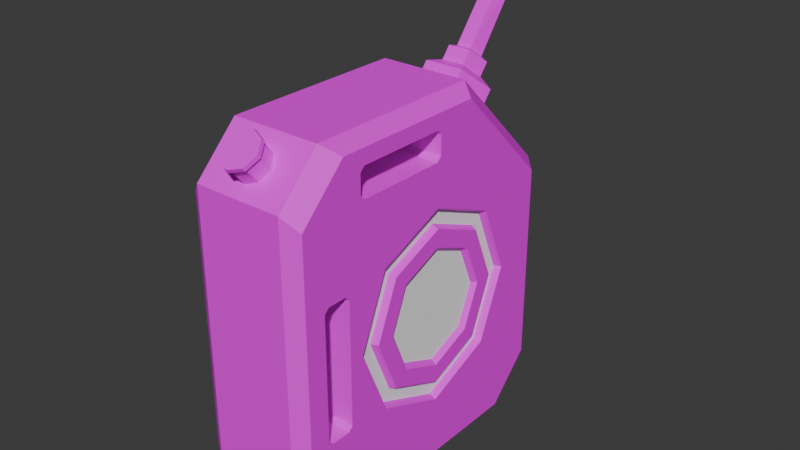 # Source: FuelCanister.blend  (saved by Blender 4.2.66; exported with 4.5.12 LTS)
import bpy
from mathutils import Matrix  # noqa: F401  (used for matrix-valued properties, if any)

bpy.ops.wm.read_factory_settings(use_empty=True)
scene = bpy.context.scene
scene.name = 'Scene'

# ---- collections
col_collection = bpy.data.collections.new('Collection'); scene.collection.children.link(col_collection)

# ---- images (referenced by path relative to the original .blend; pixels are not part of the script)
import os
ASSET_DIR = os.environ.get("B2B_ASSET_DIR", "")  # directory of the original .blend (textures are referenced by path, not embedded)
HERE = os.path.dirname(os.path.abspath(__file__))  # packed textures are extracted next to this script under _unpacked/

def load_image(name, relpath, width, height, colorspace="sRGB"):
    """Load a texture the original file referenced (path relative to the .blend, or extracted next to this script)."""
    p = next((c for c in (os.path.join(HERE, relpath), os.path.join(ASSET_DIR, relpath)) if relpath and os.path.exists(c)), "")
    if p:
        img = bpy.data.images.load(p, check_existing=True)
        img.name = name
    else:  # same state as the original file: an image datablock whose file is absent (Cycles renders it pink)
        img = bpy.data.images.new(name, width, height)
        img.source = "FILE"
        img.filepath = "//" + (relpath or name)
    img.colorspace_settings.name = colorspace
    return img
img_8x8base_png = load_image('8x8Base.png', '8x8Base.png', 1024, 1024, 'sRGB')

# ---- materials (node trees are filled in below, after node groups)
mat_material = bpy.data.materials.new('Material')
mat_material.alpha_threshold = 0.0
mat_material.use_transparent_shadow = False
mat_material.roughness = 0.5
mat_material.line_color = (0.0, 0.0, 0.0, 1.0)
mat_glow = bpy.data.materials.new('Glow')

# ---- material node trees
mat_material.use_nodes = True; mat_material.node_tree.nodes.clear()
_N = mat_material.node_tree.nodes; _L = mat_material.node_tree.links
n0 = _N.new('ShaderNodeOutputMaterial'); n0.name = 'Material Output'; n0.location = (300, 300)
n1 = _N.new('ShaderNodeBsdfPrincipled'); n1.name = 'Principled BSDF'; n1.location = (10, 300)
n1.inputs[3].default_value = 1.45
n2 = _N.new('ShaderNodeTexImage'); n2.name = 'Image Texture'; n2.location = (-326, 164)
n2.image = img_8x8base_png
n2.interpolation = 'Closest'
_L.new(n1.outputs[0], n0.inputs[0])
_L.new(n2.outputs[0], n1.inputs[0])
n0.is_active_output = True
mat_glow.use_nodes = True; mat_glow.node_tree.nodes.clear()
_N = mat_glow.node_tree.nodes; _L = mat_glow.node_tree.links
n0 = _N.new('ShaderNodeBsdfPrincipled'); n0.name = 'Principled BSDF'; n0.location = (10, 300)
n0.inputs[0].default_value = (1.0, 1.0, 1.0, 1.0)
n1 = _N.new('ShaderNodeOutputMaterial'); n1.name = 'Material Output'; n1.location = (300, 300)
_L.new(n0.outputs[0], n1.inputs[0])
n1.is_active_output = True

# ---- world
world_world = bpy.data.worlds.new('World'); scene.world = world_world
world_world.use_nodes = True; world_world.node_tree.nodes.clear()
_N = world_world.node_tree.nodes; _L = world_world.node_tree.links
n0 = _N.new('ShaderNodeOutputWorld'); n0.name = 'World Output'; n0.location = (300, 300)
n1 = _N.new('ShaderNodeBackground'); n1.name = 'Background'; n1.location = (10, 300)
n1.inputs[0].default_value = (0.05088, 0.05088, 0.05088, 1.0)
_L.new(n1.outputs[0], n0.inputs[0])
n0.is_active_output = True
world_world.color = (0.05088, 0.05088, 0.05088)
world_world.use_sun_shadow = False
world_world.sun_shadow_jitter_overblur = 0.0

# ---- meshes
me_cube_002 = bpy.data.meshes.new('Cube.002')
me_cube_002.from_pydata([(0.2048, -0.3035, 0.573), (0.2048, -0.4585, -0.2576), (0.2048, -0.474, -0.2421), (0.2048, -0.474, 0.188), (0.2048, -0.458, 0.204), (0.2048, -0.39, -0.2581), (0.2048, -0.374, -0.2421), (0.2048, -0.39, 0.204), (0.2048, -0.458, -0.2581), (0.2048, -0.3195, 0.489), (0.2048, -0.3035, 0.473), (0.2048, -0.3195, 0.557), (0.2048, 0.03107, 0.557), (0.2048, 0.03107, 0.489), (0.2048, 0.01509, 0.473), (0.2048, 0.01509, 0.573), (0.2048, -0.374, 0.188), (-2.421e-08, 0.4638, 0.5153), (0.1811, 0.31, -0.02259), (0.1811, 0.226, -0.2254), (0.1109, 0.4021, 0.567), (0.06852, 0.3022, 0.6508), (0.06573, 0.4077, 0.5966), (0.1811, 0.02323, -0.3094), (-2.421e-08, 0.4443, 0.5659), (0.04063, 0.3485, 0.6462), (0.1811, -0.1795, -0.2254), (0.06573, 0.4411, 0.6364), (0.1811, -0.2635, -0.02259), (-2.421e-08, 0.4777, 0.6057), (0.04063, 0.3819, 0.686), (0.1811, -0.1795, 0.1802), (0.04231, 0.4424, 0.6497), (-2.421e-08, 0.4659, 0.63), (0.02615, 0.4043, 0.6817), (0.1811, 0.02323, 0.2642), (0.04231, 0.6233, 0.8894), (-2.421e-08, 0.6313, 0.8597), (0.1811, 0.226, 0.1802), (0.02615, 0.6104, 0.9374), (0.04231, 0.7791, 0.9311), (0.1811, 0.3571, -0.02259), (-2.421e-08, 0.7871, 0.9014), (0.02615, 0.7662, 0.9792), (0.1811, 0.2593, -0.2587), (0.1109, 0.3552, 0.5112), (0.06852, 0.2627, 0.6037), (0.1811, 0.02323, -0.3565), (-2.421e-08, 0.4124, 0.454), (0.2048, -0.5476, -0.3995), (0.1811, -0.2129, -0.2587), (0.1549, -0.5801, -0.4512), (0.2048, -0.3657, -0.582), (0.1811, -0.3107, -0.02259), (0.1549, -0.3993, -0.6319), (0.2048, 0.3697, -0.582), (0.1549, 0.3904, -0.6319), (0.1811, -0.2129, 0.2135), (0.2048, 0.5212, -0.4305), (0.1811, 0.02323, 0.3113), (0.1549, 0.5711, -0.4512), (0.2048, -0.3847, 0.6257), (0.1549, -0.4287, 0.6635), (0.1811, 0.2593, 0.2135), (0.1549, -0.5801, 0.5121), (0.2048, -0.5469, 0.4639), (0.2048, 0.5212, 0.2746), (0.1549, 0.5711, 0.2953), (0.1549, 0.2029, 0.6635), (0.2048, 0.1706, 0.6252), (-2.421e-08, -0.4954, 0.682), (0.04806, -0.5106, 0.6692), (-2.421e-08, -0.4196, 0.5796), (-2.421e-08, -0.497, 0.6719), (0.04261, -0.4331, 0.5683), (0.04261, -0.5106, 0.6606), (0.06025, -0.4657, 0.5409), (0.06025, -0.5432, 0.6332), (0.04261, -0.4984, 0.5135), (0.04261, -0.5758, 0.6058), (-2.421e-08, -0.5119, 0.5022), (-2.421e-08, -0.5893, 0.5945), (0.06796, -0.5475, 0.6383), (0.04806, -0.5843, 0.6074), (-2.421e-08, -0.5995, 0.5946), (-2.421e-08, -0.5053, 0.6909), (-2.421e-08, -0.6066, 0.6059), (0.04672, -0.5917, 0.6184), (0.06608, -0.5559, 0.6484), (0.04672, -0.5202, 0.6784), (-2.421e-08, -0.458, -0.2581), (-2.421e-08, -0.374, -0.2421), (-2.421e-08, -0.39, 0.204), (-2.421e-08, 0.03107, 0.489), (-2.421e-08, 0.03107, 0.557), (-2.421e-08, 0.01509, 0.473), (-2.421e-08, -0.474, 0.188), (-2.421e-08, -0.3195, 0.489), (-2.421e-08, -0.3035, 0.473), (-2.421e-08, -0.474, -0.2421), (-2.421e-08, -0.458, 0.204), (-2.421e-08, -0.3195, 0.557), (-2.421e-08, -0.3035, 0.573), (-2.421e-08, 0.01509, 0.573), (-2.421e-08, -0.374, 0.188), (-2.421e-08, -0.39, -0.2581), (-2.421e-08, 0.3022, 0.6508), (-2.421e-08, 0.7662, 0.9792), (-2.421e-08, 0.4043, 0.6817), (-2.421e-08, 0.3485, 0.6462), (-2.421e-08, 0.2627, 0.6037), (-2.421e-08, 0.3819, 0.686), (-2.421e-08, 0.6104, 0.9374), (-2.421e-08, 0.3904, -0.6319), (-2.421e-08, -0.3993, -0.6319), (-2.421e-08, -0.5801, -0.4512), (-2.421e-08, -0.5801, 0.5121), (-2.421e-08, 0.5711, -0.4512), (-2.421e-08, 0.5711, 0.2953), (-2.421e-08, -0.4287, 0.6635), (-2.421e-08, 0.2029, 0.6635), (0.2048, -0.3226, -0.02259), (0.188, -0.1729, -0.02259), (0.2048, -0.2213, 0.2219), (0.2048, 0.2677, 0.2219), (0.188, 0.1619, 0.1161), (0.188, -0.1155, 0.1161), (0.2048, 0.02323, -0.3684), (0.2048, -0.2213, -0.2671), (0.188, -0.1155, -0.1613), (0.188, 0.02323, -0.2187), (0.188, 0.1619, -0.1613), (0.2048, 0.2677, -0.2671), (0.2048, 0.369, -0.02259), (0.188, 0.2194, -0.02259), (0.188, 0.02323, 0.1736), (0.2048, 0.02323, 0.3232), (0.2048, 0.2181, 0.1722), (0.2048, 0.2988, -0.02259), (0.2048, -0.2523, -0.02259), (0.2048, -0.1716, 0.1722), (0.2048, -0.1716, -0.2174), (0.2048, 0.02323, -0.2981), (0.2048, 0.2181, -0.2174), (0.2048, 0.02323, 0.2529), (0.2048, 0.1731, 0.1273), (0.2048, 0.2352, -0.02259), (0.2048, -0.1887, -0.02259), (0.2048, -0.1266, 0.1273), (0.2048, -0.1266, -0.1725), (0.2048, 0.02323, -0.2345), (0.2048, 0.1731, -0.1725), (0.2048, 0.02323, 0.1894), (-0.2048, -0.3035, 0.573), (-0.2048, -0.4585, -0.2576), (-0.2048, -0.474, -0.2421), (-0.2048, -0.474, 0.188), (-0.2048, -0.458, 0.204), (-0.2048, -0.39, -0.2581), (-0.2048, -0.374, -0.2421), (-0.2048, -0.39, 0.204), (-0.2048, -0.458, -0.2581), (-0.2048, -0.3195, 0.489), (-0.2048, -0.3035, 0.473), (-0.2048, -0.3195, 0.557), (-0.2048, 0.03107, 0.557), (-0.2048, 0.03107, 0.489), (-0.2048, 0.01509, 0.473), (-0.2048, 0.01509, 0.573), (-0.2048, -0.374, 0.188), (-0.1811, 0.31, -0.02259), (-0.1811, 0.226, -0.2254), (-0.1109, 0.4021, 0.567), (-0.06852, 0.3022, 0.6508), (-0.06573, 0.4077, 0.5966), (-0.1811, 0.02323, -0.3094), (-0.04063, 0.3485, 0.6462), (-0.1811, -0.1795, -0.2254), (-0.06573, 0.4411, 0.6364), (-0.1811, -0.2635, -0.02259), (-0.04063, 0.3819, 0.686), (-0.1811, -0.1795, 0.1802), (-0.04231, 0.4424, 0.6497), (-0.02615, 0.4043, 0.6817), (-0.1811, 0.02323, 0.2642), (-0.04231, 0.6233, 0.8894), (-0.1811, 0.226, 0.1802), (-0.02615, 0.6104, 0.9374), (-0.04231, 0.7791, 0.9311), (-0.1811, 0.3571, -0.02259), (-0.02615, 0.7662, 0.9792), (-0.1811, 0.2593, -0.2587), (-0.1109, 0.3552, 0.5112), (-0.06852, 0.2627, 0.6037), (-0.1811, 0.02323, -0.3565), (-0.2048, -0.5476, -0.3995), (-0.1811, -0.2129, -0.2587), (-0.1549, -0.5801, -0.4512), (-0.2048, -0.3657, -0.582), (-0.1811, -0.3107, -0.02259), (-0.1549, -0.3993, -0.6319), (-0.2048, 0.3697, -0.582), (-0.1549, 0.3904, -0.6319), (-0.1811, -0.2129, 0.2135), (-0.2048, 0.5212, -0.4305), (-0.1811, 0.02323, 0.3113), (-0.1549, 0.5711, -0.4512), (-0.2048, -0.3847, 0.6257), (-0.1549, -0.4287, 0.6635), (-0.1811, 0.2593, 0.2135), (-0.1549, -0.5801, 0.5121), (-0.2048, -0.5469, 0.4639), (-0.2048, 0.5212, 0.2746), (-0.1549, 0.5711, 0.2953), (-0.1549, 0.2029, 0.6635), (-0.2048, 0.1706, 0.6252), (-0.04806, -0.5106, 0.6692), (-0.04261, -0.4331, 0.5683), (-0.04261, -0.5106, 0.6606), (-0.06025, -0.4657, 0.5409), (-0.06025, -0.5432, 0.6332), (-0.04261, -0.4984, 0.5135), (-0.04261, -0.5758, 0.6058), (-0.06796, -0.5475, 0.6383), (-0.04806, -0.5843, 0.6074), (-0.04673, -0.5917, 0.6184), (-0.06608, -0.5559, 0.6484), (-0.04673, -0.5202, 0.6784), (-0.2048, -0.3226, -0.02259), (-0.188, -0.1729, -0.02259), (-0.2048, -0.2213, 0.2219), (-0.2048, 0.2677, 0.2219), (-0.188, 0.1619, 0.1161), (-0.188, -0.1155, 0.1161), (-0.2048, 0.02323, -0.3684), (-0.2048, -0.2213, -0.2671), (-0.188, -0.1155, -0.1613), (-0.188, 0.02323, -0.2187), (-0.188, 0.1619, -0.1613), (-0.2048, 0.2677, -0.2671), (-0.2048, 0.369, -0.02259), (-0.188, 0.2194, -0.02259), (-0.188, 0.02323, 0.1736), (-0.2048, 0.02323, 0.3232), (-0.2048, 0.2181, 0.1722), (-0.2048, 0.2988, -0.02259), (-0.2048, -0.2523, -0.02259), (-0.2048, -0.1716, 0.1722), (-0.2048, -0.1716, -0.2174), (-0.2048, 0.02323, -0.2981), (-0.2048, 0.2181, -0.2174), (-0.2048, 0.02323, 0.2529), (-0.2048, 0.1731, 0.1273), (-0.2048, 0.2352, -0.02259), (-0.2048, -0.1887, -0.02259), (-0.2048, -0.1266, 0.1273), (-0.2048, -0.1266, -0.1725), (-0.2048, 0.02323, -0.2345), (-0.2048, 0.1731, -0.1725), (-0.2048, 0.02323, 0.1894)], [], [(9, 4, 7, 10), (120, 68, 67, 118), (117, 118, 67, 60), (114, 54, 51, 115), (65, 3, 4, 9), (101, 11, 9, 97), (90, 8, 5, 105), (103, 15, 0, 102), (93, 13, 12, 94), (94, 12, 15, 103), (102, 0, 11, 101), (96, 3, 2, 99), (92, 7, 4, 100), (104, 16, 7, 92), (100, 4, 3, 96), (113, 56, 54, 114), (17, 20, 45, 48), (45, 20, 21, 46), (109, 25, 30, 111), (21, 20, 22, 25), (20, 17, 24, 22), (106, 21, 25, 109), (22, 24, 29, 27), (25, 22, 27, 30), (30, 27, 32, 34), (111, 30, 34, 108), (27, 29, 33, 32), (108, 34, 39, 112), (32, 33, 37, 36), (34, 32, 36, 39), (39, 36, 40, 43), (112, 39, 43, 107), (36, 37, 42, 40), (51, 54, 52, 49), (56, 60, 58, 55), (62, 64, 65, 61), (67, 68, 69, 66), (49, 65, 64, 51), (61, 69, 68, 62), (54, 56, 55, 52), (60, 67, 66, 58), (75, 73, 70, 71), (72, 73, 75, 74), (71, 70, 85, 89), (74, 75, 77, 76), (82, 71, 89, 88), (77, 75, 71, 82), (76, 77, 79, 78), (78, 79, 81, 80), (81, 79, 83, 84), (83, 82, 88, 87), (79, 77, 82, 83), (80, 72, 74, 76, 78), (84, 83, 87, 86), (88, 89, 85, 86, 87), (68, 120, 119, 62), (62, 119, 116, 64), (51, 64, 116, 115), (56, 113, 117, 60), (43, 40, 42, 107), (46, 21, 106, 110), (9, 10, 98, 97), (10, 14, 95, 98), (14, 13, 93, 95), (5, 6, 91, 105), (6, 16, 104, 91), (99, 2, 1, 8, 90), (15, 69, 61, 0), (49, 1, 2, 3, 65), (0, 61, 11), (61, 65, 9, 11), (12, 66, 69, 15), (55, 6, 5, 52), (16, 6, 55, 58, 66, 124, 133, 132, 127, 128, 121, 123), (49, 52, 5, 8, 1), (14, 66, 12, 13), (124, 66, 14, 10, 7, 16, 123, 136), (59, 35, 38, 63), (19, 44, 41, 18), (35, 59, 57, 31), (31, 57, 53, 28), (28, 53, 50, 26), (26, 50, 47, 23), (23, 47, 44, 19), (18, 41, 63, 38), (133, 41, 44, 132), (132, 44, 47, 127), (127, 47, 50, 128), (128, 50, 53, 121), (53, 57, 123, 121), (57, 59, 136, 123), (136, 59, 63, 124), (124, 63, 41, 133), (19, 18, 138, 143), (142, 23, 19, 143), (141, 26, 23, 142), (139, 28, 26, 141), (140, 31, 28, 139), (144, 35, 31, 140), (137, 38, 35, 144), (138, 18, 38, 137), (134, 125, 135, 126, 122, 129, 130, 131), (145, 146, 138, 137), (147, 148, 140, 139), (149, 147, 139, 141), (150, 149, 141, 142), (151, 150, 142, 143), (146, 151, 143, 138), (148, 152, 144, 140), (152, 145, 137, 144), (125, 134, 146, 145), (122, 126, 148, 147), (129, 122, 147, 149), (130, 129, 149, 150), (131, 130, 150, 151), (134, 131, 151, 146), (126, 135, 152, 148), (135, 125, 145, 152), (162, 163, 160, 157), (120, 118, 213, 214), (117, 206, 213, 118), (114, 115, 197, 200), (211, 162, 157, 156), (101, 97, 162, 164), (90, 105, 158, 161), (103, 102, 153, 168), (93, 94, 165, 166), (94, 103, 168, 165), (102, 101, 164, 153), (96, 99, 155, 156), (92, 100, 157, 160), (104, 92, 160, 169), (100, 96, 156, 157), (113, 114, 200, 202), (17, 48, 192, 172), (192, 193, 173, 172), (109, 111, 180, 176), (173, 176, 174, 172), (172, 174, 24, 17), (106, 109, 176, 173), (174, 178, 29, 24), (176, 180, 178, 174), (180, 183, 182, 178), (111, 108, 183, 180), (178, 182, 33, 29), (108, 112, 187, 183), (182, 185, 37, 33), (183, 187, 185, 182), (187, 190, 188, 185), (112, 107, 190, 187), (185, 188, 42, 37), (197, 195, 198, 200), (202, 201, 204, 206), (208, 207, 211, 210), (213, 212, 215, 214), (195, 197, 210, 211), (207, 208, 214, 215), (200, 198, 201, 202), (206, 204, 212, 213), (218, 216, 70, 73), (72, 217, 218, 73), (216, 227, 85, 70), (217, 219, 220, 218), (223, 226, 227, 216), (220, 223, 216, 218), (219, 221, 222, 220), (221, 80, 81, 222), (81, 84, 224, 222), (224, 225, 226, 223), (222, 224, 223, 220), (80, 221, 219, 217, 72), (84, 86, 225, 224), (226, 225, 86, 85, 227), (214, 208, 119, 120), (208, 210, 116, 119), (197, 115, 116, 210), (202, 206, 117, 113), (190, 107, 42, 188), (193, 110, 106, 173), (162, 97, 98, 163), (163, 98, 95, 167), (167, 95, 93, 166), (158, 105, 91, 159), (159, 91, 104, 169), (99, 90, 161, 154, 155), (168, 153, 207, 215), (195, 211, 156, 155, 154), (153, 164, 207), (207, 164, 162, 211), (165, 168, 215, 212), (201, 198, 158, 159), (169, 230, 228, 235, 234, 239, 240, 231, 212, 204, 201, 159), (195, 154, 161, 158, 198), (167, 166, 165, 212), (231, 243, 230, 169, 160, 163, 167, 212), (205, 209, 186, 184), (171, 170, 189, 191), (184, 181, 203, 205), (181, 179, 199, 203), (179, 177, 196, 199), (177, 175, 194, 196), (175, 171, 191, 194), (170, 186, 209, 189), (240, 239, 191, 189), (239, 234, 194, 191), (234, 235, 196, 194), (235, 228, 199, 196), (199, 228, 230, 203), (203, 230, 243, 205), (243, 231, 209, 205), (231, 240, 189, 209), (171, 250, 245, 170), (249, 250, 171, 175), (248, 249, 175, 177), (246, 248, 177, 179), (247, 246, 179, 181), (251, 247, 181, 184), (244, 251, 184, 186), (245, 244, 186, 170), (241, 238, 237, 236, 229, 233, 242, 232), (252, 244, 245, 253), (254, 246, 247, 255), (256, 248, 246, 254), (257, 249, 248, 256), (258, 250, 249, 257), (253, 245, 250, 258), (255, 247, 251, 259), (259, 251, 244, 252), (232, 252, 253, 241), (229, 254, 255, 233), (236, 256, 254, 229), (237, 257, 256, 236), (238, 258, 257, 237), (241, 253, 258, 238), (233, 255, 259, 242), (242, 259, 252, 232)])
me_cube_002.polygons.foreach_set('material_index', [0, 0, 0, 0, 0, 0, 0, 0, 0, 0, 0, 0, 0, 0, 0, 0, 0, 0, 0, 0, 0, 0, 0, 0, 0, 0, 0, 0, 0, 0, 0, 0, 0, 0, 0, 0, 0, 0, 0, 0, 0, 0, 0, 0, 0, 0, 0, 0, 0, 0, 0, 0, 0, 0, 0, 0, 0, 0, 0, 0, 0, 0, 0, 0, 0, 0, 0, 0, 0, 0, 0, 0, 0, 0, 0, 0, 0, 1, 1, 1, 1, 1, 1, 1, 1, 0, 0, 0, 0, 0, 0, 0, 0, 0, 0, 0, 0, 0, 0, 0, 0, 1, 0, 0, 0, 0, 0, 0, 0, 0, 0, 0, 0, 0, 0, 0, 0, 0, 0, 0, 0, 0, 0, 0, 0, 0, 0, 0, 0, 0, 0, 0, 0, 0, 0, 0, 0, 0, 0, 0, 0, 0, 0, 0, 0, 0, 0, 0, 0, 0, 0, 0, 0, 0, 0, 0, 0, 0, 0, 0, 0, 0, 0, 0, 0, 0, 0, 0, 0, 0, 0, 0, 0, 0, 0, 0, 0, 0, 0, 0, 0, 0, 0, 0, 0, 0, 0, 0, 0, 0, 0, 0, 0, 0, 0, 1, 1, 1, 1, 1, 1, 1, 1, 0, 0, 0, 0, 0, 0, 0, 0, 0, 0, 0, 0, 0, 0, 0, 0, 1, 0, 0, 0, 0, 0, 0, 0, 0, 0, 0, 0, 0, 0, 0, 0, 0])
_uv = me_cube_002.uv_layers.new(name='UVMap')
_uv.uv.foreach_set('vector', [0.3338, 0.6856, 0.3363, 0.6841, 0.3363, 0.6848, 0.3339, 0.6857, 0.3322, 0.701, 0.3322, 0.6962, 0.3355, 0.6962, 0.3355, 0.701, 0.3423, 0.701, 0.3355, 0.701, 0.3355, 0.6962, 0.3423, 0.6962, 0.3491, 0.6847, 0.3452, 0.6847, 0.3455, 0.6829, 0.3503, 0.6829, 0.334, 0.6832, 0.3365, 0.684, 0.3363, 0.6841, 0.3338, 0.6856, 0.9179, 0.9042, 0.9179, 0.907, 0.9259, 0.907, 0.9259, 0.9042, 0.9179, 0.9042, 0.9179, 0.907, 0.9259, 0.907, 0.9259, 0.9042, 0.9101, 0.9213, 0.9128, 0.9213, 0.9128, 0.9106, 0.9101, 0.9106, 0.9259, 0.9278, 0.9259, 0.925, 0.9179, 0.925, 0.9179, 0.9278, 0.9179, 0.9278, 0.9179, 0.925, 0.916, 0.925, 0.916, 0.9278, 0.916, 0.9042, 0.916, 0.907, 0.9179, 0.907, 0.9179, 0.9042, 0.9101, 0.9213, 0.9128, 0.9213, 0.9128, 0.9106, 0.9101, 0.9106, 0.9259, 0.9278, 0.9259, 0.925, 0.9179, 0.925, 0.9179, 0.9278, 0.9336, 0.9213, 0.9309, 0.9213, 0.9309, 0.9219, 0.9336, 0.9219, 0.9179, 0.9278, 0.9179, 0.925, 0.916, 0.925, 0.916, 0.9278, 0.3491, 0.6928, 0.3452, 0.6928, 0.3452, 0.6847, 0.3491, 0.6847, 0.9257, 0.9218, 0.9351, 0.9218, 0.9351, 0.9291, 0.9257, 0.9298, 0.9351, 0.9291, 0.9351, 0.9218, 0.9445, 0.9218, 0.9445, 0.928, 0.9492, 0.9218, 0.9445, 0.9218, 0.9445, 0.9218, 0.9492, 0.9218, 0.9445, 0.9218, 0.9351, 0.9218, 0.9351, 0.9218, 0.9445, 0.9218, 0.9351, 0.9218, 0.9257, 0.9218, 0.9257, 0.9218, 0.9351, 0.9218, 0.9492, 0.9218, 0.9445, 0.9218, 0.9445, 0.9218, 0.9492, 0.9218, 0.9351, 0.9218, 0.9257, 0.9218, 0.9257, 0.9218, 0.9351, 0.9218, 0.9445, 0.9218, 0.9351, 0.9218, 0.9351, 0.9218, 0.9445, 0.9218, 0.9445, 0.9218, 0.9351, 0.9218, 0.9351, 0.9218, 0.9445, 0.9218, 0.9492, 0.9218, 0.9445, 0.9218, 0.9445, 0.9218, 0.9492, 0.9218, 0.9351, 0.9218, 0.9257, 0.9218, 0.9257, 0.9218, 0.9351, 0.9218, 0.9492, 0.9218, 0.9445, 0.9218, 0.9445, 0.9218, 0.9492, 0.9218, 0.9351, 0.9218, 0.9257, 0.9218, 0.9257, 0.9218, 0.9351, 0.9218, 0.9445, 0.9218, 0.9351, 0.9218, 0.9351, 0.9218, 0.9445, 0.9218, 0.9445, 0.9218, 0.9351, 0.9218, 0.9351, 0.9218, 0.9445, 0.9218, 0.9492, 0.9218, 0.9445, 0.9218, 0.9445, 0.9218, 0.9492, 0.9218, 0.9351, 0.9218, 0.9257, 0.9218, 0.9257, 0.9218, 0.9351, 0.9218, 0.9527, 0.914, 0.9525, 0.9159, 0.9512, 0.9158, 0.9512, 0.914, 0.9525, 0.9239, 0.9527, 0.9258, 0.9512, 0.9256, 0.9512, 0.9241, 0.9394, 0.9156, 0.9408, 0.914, 0.9412, 0.9143, 0.9398, 0.916, 0.9428, 0.9258, 0.9394, 0.922, 0.9398, 0.9217, 0.943, 0.9253, 0.9491, 0.9143, 0.9412, 0.9143, 0.9408, 0.9125, 0.9496, 0.9125, 0.9398, 0.916, 0.9398, 0.9217, 0.9379, 0.922, 0.9379, 0.9156, 0.9525, 0.9159, 0.9525, 0.9239, 0.9507, 0.9237, 0.9507, 0.9162, 0.9496, 0.9273, 0.9428, 0.9273, 0.943, 0.9253, 0.9494, 0.9253, 0.9316, 0.9218, 0.9257, 0.9218, 0.9257, 0.9218, 0.9316, 0.9218, 0.9257, 0.9453, 0.9257, 0.9218, 0.9316, 0.9218, 0.9316, 0.9453, 0.9316, 0.9218, 0.9257, 0.9218, 0.9257, 0.9218, 0.9316, 0.9218, 0.9316, 0.9453, 0.9316, 0.9218, 0.9374, 0.9218, 0.9374, 0.9453, 0.9374, 0.9218, 0.9316, 0.9218, 0.9316, 0.9218, 0.9374, 0.9218, 0.9374, 0.9218, 0.9316, 0.9218, 0.9316, 0.9218, 0.9374, 0.9218, 0.9374, 0.9453, 0.9374, 0.9218, 0.9433, 0.9218, 0.9433, 0.9453, 0.9433, 0.9453, 0.9433, 0.9218, 0.9492, 0.9218, 0.9492, 0.9453, 0.9492, 0.9218, 0.9433, 0.9218, 0.9433, 0.9218, 0.9492, 0.9218, 0.9433, 0.9218, 0.9374, 0.9218, 0.9374, 0.9218, 0.9433, 0.9218, 0.9433, 0.9218, 0.9374, 0.9218, 0.9374, 0.9218, 0.9433, 0.9218, 0.9374, 0.9684, 0.9374, 0.9458, 0.9295, 0.9491, 0.9261, 0.9571, 0.9295, 0.9651, 0.9492, 0.9218, 0.9433, 0.9218, 0.9433, 0.9218, 0.9492, 0.9218, 0.9497, 0.9571, 0.953, 0.9491, 0.961, 0.9458, 0.961, 0.9684, 0.953, 0.9651, 0.3306, 0.6909, 0.3259, 0.6909, 0.3259, 0.6844, 0.3306, 0.6844, 0.3322, 0.6814, 0.3322, 0.6766, 0.3335, 0.6766, 0.3335, 0.6814, 0.3423, 0.6814, 0.3335, 0.6814, 0.3335, 0.6766, 0.3423, 0.6766, 0.3452, 0.6928, 0.3491, 0.6928, 0.3503, 0.6947, 0.3455, 0.6947, 0.9543, 0.9662, 0.9502, 0.9536, 0.961, 0.9458, 0.961, 0.9662, 0.9445, 0.928, 0.9445, 0.9218, 0.9492, 0.9218, 0.9492, 0.928, 0.9309, 0.9101, 0.9309, 0.9106, 0.9336, 0.9106, 0.9336, 0.9101, 0.9309, 0.9106, 0.9309, 0.9213, 0.9336, 0.9213, 0.9336, 0.9106, 0.9309, 0.9213, 0.9309, 0.9219, 0.9336, 0.9219, 0.9336, 0.9213, 0.9309, 0.9101, 0.9309, 0.9106, 0.9336, 0.9106, 0.9336, 0.9101, 0.9309, 0.9106, 0.9309, 0.9213, 0.9336, 0.9213, 0.9336, 0.9106, 0.916, 0.9042, 0.916, 0.907, 0.9178, 0.907, 0.9179, 0.907, 0.9179, 0.9042, 0.333, 0.689, 0.3325, 0.6906, 0.3325, 0.6849, 0.333, 0.6857, 0.3418, 0.6832, 0.3405, 0.6841, 0.3404, 0.684, 0.3365, 0.684, 0.334, 0.6832, 0.333, 0.6857, 0.3325, 0.6849, 0.3331, 0.6856, 0.3325, 0.6849, 0.334, 0.6832, 0.3338, 0.6856, 0.3331, 0.6856, 0.3331, 0.6891, 0.3357, 0.6942, 0.3325, 0.6906, 0.333, 0.689, 0.3435, 0.6926, 0.3404, 0.685, 0.3405, 0.6848, 0.3435, 0.6851, 0.3365, 0.685, 0.3404, 0.685, 0.3435, 0.6926, 0.3421, 0.6942, 0.3357, 0.6942, 0.3362, 0.6916, 0.3384, 0.6926, 0.3406, 0.6916, 0.3415, 0.6891, 0.3406, 0.6866, 0.3384, 0.6855, 0.3364, 0.6865, 0.3418, 0.6832, 0.3435, 0.6851, 0.3405, 0.6848, 0.3405, 0.6841, 0.3405, 0.6841, 0.3339, 0.689, 0.3357, 0.6942, 0.3331, 0.6891, 0.3338, 0.6891, 0.336, 0.691, 0.3357, 0.6942, 0.3339, 0.689, 0.3339, 0.6857, 0.3363, 0.6848, 0.3365, 0.685, 0.3362, 0.6866, 0.3353, 0.6891, 0.9271, 0.9226, 0.9285, 0.9226, 0.9325, 0.9321, 0.9315, 0.9331, 0.9514, 0.9321, 0.9524, 0.9331, 0.9419, 0.9374, 0.9419, 0.936, 0.9285, 0.9226, 0.9271, 0.9226, 0.9315, 0.9122, 0.9325, 0.9132, 0.9325, 0.9132, 0.9315, 0.9122, 0.9419, 0.9079, 0.9419, 0.9092, 0.9419, 0.9092, 0.9419, 0.9079, 0.9524, 0.9122, 0.9514, 0.9132, 0.9514, 0.9132, 0.9524, 0.9122, 0.9567, 0.9226, 0.9553, 0.9226, 0.9553, 0.9226, 0.9567, 0.9226, 0.9524, 0.9331, 0.9514, 0.9321, 0.9419, 0.936, 0.9419, 0.9374, 0.9315, 0.9331, 0.9325, 0.9321, 0.958, 0.9429, 0.9579, 0.9388, 0.9502, 0.9388, 0.95, 0.9429, 0.9499, 0.9429, 0.9498, 0.9388, 0.9421, 0.9388, 0.942, 0.9429, 0.9419, 0.9429, 0.9417, 0.9388, 0.934, 0.9388, 0.9339, 0.9429, 0.9338, 0.9429, 0.9337, 0.9388, 0.926, 0.9388, 0.9258, 0.9429, 0.9256, 0.9388, 0.9179, 0.9388, 0.9184, 0.9429, 0.9257, 0.9429, 0.9175, 0.9388, 0.9098, 0.9388, 0.9097, 0.9429, 0.9177, 0.9429, 0.9096, 0.9429, 0.9095, 0.9388, 0.9018, 0.9388, 0.9034, 0.9429, 0.9015, 0.9429, 0.9014, 0.9388, 0.8937, 0.9388, 0.8936, 0.9429, 0.9514, 0.9321, 0.9419, 0.936, 0.9378, 0.9355, 0.9469, 0.9317, 0.9506, 0.9226, 0.9553, 0.9226, 0.9514, 0.9321, 0.9469, 0.9317, 0.9469, 0.9135, 0.9514, 0.9132, 0.9553, 0.9226, 0.9506, 0.9226, 0.9378, 0.9098, 0.9419, 0.9092, 0.9514, 0.9132, 0.9469, 0.9135, 0.9287, 0.9135, 0.9325, 0.9132, 0.9419, 0.9092, 0.9378, 0.9098, 0.9249, 0.9226, 0.9285, 0.9226, 0.9325, 0.9132, 0.9287, 0.9135, 0.9287, 0.9317, 0.9325, 0.9321, 0.9285, 0.9226, 0.9249, 0.9226, 0.9378, 0.9355, 0.9419, 0.936, 0.9325, 0.9321, 0.9287, 0.9317, 0.3461, 0.7085, 0.3397, 0.7058, 0.337, 0.6993, 0.3397, 0.6928, 0.3461, 0.6902, 0.3526, 0.6928, 0.3553, 0.6993, 0.3526, 0.7058, 0.3392, 0.7063, 0.3461, 0.7092, 0.3461, 0.7122, 0.3371, 0.7084, 0.3461, 0.6894, 0.3392, 0.6923, 0.3371, 0.6902, 0.3461, 0.6865, 0.3531, 0.6923, 0.3461, 0.6894, 0.3461, 0.6865, 0.3552, 0.6902, 0.356, 0.6993, 0.3531, 0.6923, 0.3552, 0.6902, 0.359, 0.6993, 0.3531, 0.7063, 0.356, 0.6993, 0.359, 0.6993, 0.3552, 0.7084, 0.3461, 0.7092, 0.3531, 0.7063, 0.3552, 0.7084, 0.3461, 0.7122, 0.3392, 0.6923, 0.3363, 0.6993, 0.3333, 0.6993, 0.3371, 0.6902, 0.3363, 0.6993, 0.3392, 0.7063, 0.3371, 0.7084, 0.3333, 0.6993, 0.9352, 0.9682, 0.9417, 0.9708, 0.9417, 0.9716, 0.9347, 0.9687, 0.9417, 0.9525, 0.9352, 0.9552, 0.9347, 0.9547, 0.9417, 0.9518, 0.9482, 0.9552, 0.9417, 0.9525, 0.9417, 0.9518, 0.9487, 0.9547, 0.9508, 0.9617, 0.9482, 0.9552, 0.9487, 0.9547, 0.9516, 0.9617, 0.9482, 0.9682, 0.9508, 0.9617, 0.9516, 0.9617, 0.9487, 0.9687, 0.9417, 0.9708, 0.9482, 0.9682, 0.9487, 0.9687, 0.9417, 0.9716, 0.9352, 0.9552, 0.9325, 0.9617, 0.9318, 0.9617, 0.9347, 0.9547, 0.9325, 0.9617, 0.9352, 0.9682, 0.9347, 0.9687, 0.9318, 0.9617, 0.3338, 0.6856, 0.3339, 0.6857, 0.3363, 0.6848, 0.3363, 0.6841, 0.3322, 0.701, 0.3355, 0.701, 0.3355, 0.6962, 0.3322, 0.6962, 0.3423, 0.701, 0.3423, 0.6962, 0.3355, 0.6962, 0.3355, 0.701, 0.3491, 0.6847, 0.3503, 0.6829, 0.3455, 0.6829, 0.3452, 0.6847, 0.334, 0.6832, 0.3338, 0.6856, 0.3363, 0.6841, 0.3365, 0.684, 0.9179, 0.9042, 0.9259, 0.9042, 0.9259, 0.907, 0.9179, 0.907, 0.9179, 0.9042, 0.9259, 0.9042, 0.9259, 0.907, 0.9179, 0.907, 0.9101, 0.9213, 0.9101, 0.9106, 0.9128, 0.9106, 0.9128, 0.9213, 0.9259, 0.9278, 0.9179, 0.9278, 0.9179, 0.925, 0.9259, 0.925, 0.9179, 0.9278, 0.916, 0.9278, 0.916, 0.925, 0.9179, 0.925, 0.916, 0.9042, 0.9179, 0.9042, 0.9179, 0.907, 0.916, 0.907, 0.9101, 0.9213, 0.9101, 0.9106, 0.9128, 0.9106, 0.9128, 0.9213, 0.9259, 0.9278, 0.9179, 0.9278, 0.9179, 0.925, 0.9259, 0.925, 0.9336, 0.9213, 0.9336, 0.9219, 0.9309, 0.9219, 0.9309, 0.9213, 0.9179, 0.9278, 0.916, 0.9278, 0.916, 0.925, 0.9179, 0.925, 0.3491, 0.6928, 0.3491, 0.6847, 0.3452, 0.6847, 0.3452, 0.6928, 0.9257, 0.9218, 0.9257, 0.9298, 0.9351, 0.9291, 0.9351, 0.9218, 0.9351, 0.9291, 0.9445, 0.928, 0.9445, 0.9218, 0.9351, 0.9218, 0.9492, 0.9218, 0.9492, 0.9218, 0.9445, 0.9218, 0.9445, 0.9218, 0.9445, 0.9218, 0.9445, 0.9218, 0.9351, 0.9218, 0.9351, 0.9218, 0.9351, 0.9218, 0.9351, 0.9218, 0.9257, 0.9218, 0.9257, 0.9218, 0.9492, 0.9218, 0.9492, 0.9218, 0.9445, 0.9218, 0.9445, 0.9218, 0.9351, 0.9218, 0.9351, 0.9218, 0.9257, 0.9218, 0.9257, 0.9218, 0.9445, 0.9218, 0.9445, 0.9218, 0.9351, 0.9218, 0.9351, 0.9218, 0.9445, 0.9218, 0.9445, 0.9218, 0.9351, 0.9218, 0.9351, 0.9218, 0.9492, 0.9218, 0.9492, 0.9218, 0.9445, 0.9218, 0.9445, 0.9218, 0.9351, 0.9218, 0.9351, 0.9218, 0.9257, 0.9218, 0.9257, 0.9218, 0.9492, 0.9218, 0.9492, 0.9218, 0.9445, 0.9218, 0.9445, 0.9218, 0.9351, 0.9218, 0.9351, 0.9218, 0.9257, 0.9218, 0.9257, 0.9218, 0.9445, 0.9218, 0.9445, 0.9218, 0.9351, 0.9218, 0.9351, 0.9218, 0.9445, 0.9218, 0.9445, 0.9218, 0.9351, 0.9218, 0.9351, 0.9218, 0.9492, 0.9218, 0.9492, 0.9218, 0.9445, 0.9218, 0.9445, 0.9218, 0.9351, 0.9218, 0.9351, 0.9218, 0.9257, 0.9218, 0.9257, 0.9218, 0.9527, 0.914, 0.9512, 0.914, 0.9512, 0.9158, 0.9525, 0.9159, 0.9525, 0.9239, 0.9512, 0.9241, 0.9512, 0.9256, 0.9527, 0.9258, 0.9394, 0.9156, 0.9398, 0.916, 0.9412, 0.9143, 0.9408, 0.914, 0.9428, 0.9258, 0.943, 0.9253, 0.9398, 0.9217, 0.9394, 0.922, 0.9491, 0.9143, 0.9496, 0.9125, 0.9408, 0.9125, 0.9412, 0.9143, 0.9398, 0.916, 0.9379, 0.9156, 0.9379, 0.922, 0.9398, 0.9217, 0.9525, 0.9159, 0.9507, 0.9162, 0.9507, 0.9237, 0.9525, 0.9239, 0.9496, 0.9273, 0.9494, 0.9253, 0.943, 0.9253, 0.9428, 0.9273, 0.9316, 0.9218, 0.9316, 0.9218, 0.9257, 0.9218, 0.9257, 0.9218, 0.9257, 0.9453, 0.9316, 0.9453, 0.9316, 0.9218, 0.9257, 0.9218, 0.9316, 0.9218, 0.9316, 0.9218, 0.9257, 0.9218, 0.9257, 0.9218, 0.9316, 0.9453, 0.9374, 0.9453, 0.9374, 0.9218, 0.9316, 0.9218, 0.9374, 0.9218, 0.9374, 0.9218, 0.9316, 0.9218, 0.9316, 0.9218, 0.9374, 0.9218, 0.9374, 0.9218, 0.9316, 0.9218, 0.9316, 0.9218, 0.9374, 0.9453, 0.9433, 0.9453, 0.9433, 0.9218, 0.9374, 0.9218, 0.9433, 0.9453, 0.9492, 0.9453, 0.9492, 0.9218, 0.9433, 0.9218, 0.9492, 0.9218, 0.9492, 0.9218, 0.9433, 0.9218, 0.9433, 0.9218, 0.9433, 0.9218, 0.9433, 0.9218, 0.9374, 0.9218, 0.9374, 0.9218, 0.9433, 0.9218, 0.9433, 0.9218, 0.9374, 0.9218, 0.9374, 0.9218, 0.9374, 0.9684, 0.9295, 0.9651, 0.9261, 0.9571, 0.9295, 0.9491, 0.9374, 0.9458, 0.9492, 0.9218, 0.9492, 0.9218, 0.9433, 0.9218, 0.9433, 0.9218, 0.9497, 0.9571, 0.953, 0.9651, 0.961, 0.9684, 0.961, 0.9458, 0.953, 0.9491, 0.3306, 0.6909, 0.3306, 0.6844, 0.3259, 0.6844, 0.3259, 0.6909, 0.3322, 0.6814, 0.3335, 0.6814, 0.3335, 0.6766, 0.3322, 0.6766, 0.3423, 0.6814, 0.3423, 0.6766, 0.3335, 0.6766, 0.3335, 0.6814, 0.3452, 0.6928, 0.3455, 0.6947, 0.3503, 0.6947, 0.3491, 0.6928, 0.9543, 0.9662, 0.961, 0.9662, 0.961, 0.9458, 0.9502, 0.9536, 0.9445, 0.928, 0.9492, 0.928, 0.9492, 0.9218, 0.9445, 0.9218, 0.9309, 0.9101, 0.9336, 0.9101, 0.9336, 0.9106, 0.9309, 0.9106, 0.9309, 0.9106, 0.9336, 0.9106, 0.9336, 0.9213, 0.9309, 0.9213, 0.9309, 0.9213, 0.9336, 0.9213, 0.9336, 0.9219, 0.9309, 0.9219, 0.9309, 0.9101, 0.9336, 0.9101, 0.9336, 0.9106, 0.9309, 0.9106, 0.9309, 0.9106, 0.9336, 0.9106, 0.9336, 0.9213, 0.9309, 0.9213, 0.916, 0.9042, 0.9179, 0.9042, 0.9179, 0.907, 0.9178, 0.907, 0.916, 0.907, 0.333, 0.689, 0.333, 0.6857, 0.3325, 0.6849, 0.3325, 0.6906, 0.3418, 0.6832, 0.334, 0.6832, 0.3365, 0.684, 0.3404, 0.684, 0.3405, 0.6841, 0.333, 0.6857, 0.3331, 0.6856, 0.3325, 0.6849, 0.3325, 0.6849, 0.3331, 0.6856, 0.3338, 0.6856, 0.334, 0.6832, 0.3331, 0.6891, 0.333, 0.689, 0.3325, 0.6906, 0.3357, 0.6942, 0.3435, 0.6926, 0.3435, 0.6851, 0.3405, 0.6848, 0.3404, 0.685, 0.3365, 0.685, 0.3364, 0.6865, 0.3384, 0.6855, 0.3406, 0.6866, 0.3415, 0.6891, 0.3406, 0.6916, 0.3384, 0.6926, 0.3362, 0.6916, 0.3357, 0.6942, 0.3421, 0.6942, 0.3435, 0.6926, 0.3404, 0.685, 0.3418, 0.6832, 0.3405, 0.6841, 0.3405, 0.6841, 0.3405, 0.6848, 0.3435, 0.6851, 0.3339, 0.689, 0.3338, 0.6891, 0.3331, 0.6891, 0.3357, 0.6942, 0.336, 0.691, 0.3353, 0.6891, 0.3362, 0.6866, 0.3365, 0.685, 0.3363, 0.6848, 0.3339, 0.6857, 0.3339, 0.689, 0.3357, 0.6942, 0.9271, 0.9226, 0.9315, 0.9331, 0.9325, 0.9321, 0.9285, 0.9226, 0.9514, 0.9321, 0.9419, 0.936, 0.9419, 0.9374, 0.9524, 0.9331, 0.9285, 0.9226, 0.9325, 0.9132, 0.9315, 0.9122, 0.9271, 0.9226, 0.9325, 0.9132, 0.9419, 0.9092, 0.9419, 0.9079, 0.9315, 0.9122, 0.9419, 0.9092, 0.9514, 0.9132, 0.9524, 0.9122, 0.9419, 0.9079, 0.9514, 0.9132, 0.9553, 0.9226, 0.9567, 0.9226, 0.9524, 0.9122, 0.9553, 0.9226, 0.9514, 0.9321, 0.9524, 0.9331, 0.9567, 0.9226, 0.9419, 0.936, 0.9325, 0.9321, 0.9315, 0.9331, 0.9419, 0.9374, 0.958, 0.9429, 0.95, 0.9429, 0.9502, 0.9388, 0.9579, 0.9388, 0.9499, 0.9429, 0.942, 0.9429, 0.9421, 0.9388, 0.9498, 0.9388, 0.9419, 0.9429, 0.9339, 0.9429, 0.934, 0.9388, 0.9417, 0.9388, 0.9338, 0.9429, 0.9258, 0.9429, 0.926, 0.9388, 0.9337, 0.9388, 0.9256, 0.9388, 0.9257, 0.9429, 0.9184, 0.9429, 0.9179, 0.9388, 0.9175, 0.9388, 0.9177, 0.9429, 0.9097, 0.9429, 0.9098, 0.9388, 0.9096, 0.9429, 0.9034, 0.9429, 0.9018, 0.9388, 0.9095, 0.9388, 0.9015, 0.9429, 0.8936, 0.9429, 0.8937, 0.9388, 0.9014, 0.9388, 0.9514, 0.9321, 0.9469, 0.9317, 0.9378, 0.9355, 0.9419, 0.936, 0.9506, 0.9226, 0.9469, 0.9317, 0.9514, 0.9321, 0.9553, 0.9226, 0.9469, 0.9135, 0.9506, 0.9226, 0.9553, 0.9226, 0.9514, 0.9132, 0.9378, 0.9098, 0.9469, 0.9135, 0.9514, 0.9132, 0.9419, 0.9092, 0.9287, 0.9135, 0.9378, 0.9098, 0.9419, 0.9092, 0.9325, 0.9132, 0.9249, 0.9226, 0.9287, 0.9135, 0.9325, 0.9132, 0.9285, 0.9226, 0.9287, 0.9317, 0.9249, 0.9226, 0.9285, 0.9226, 0.9325, 0.9321, 0.9378, 0.9355, 0.9287, 0.9317, 0.9325, 0.9321, 0.9419, 0.936, 0.3461, 0.7085, 0.3526, 0.7058, 0.3553, 0.6993, 0.3526, 0.6928, 0.3461, 0.6902, 0.3397, 0.6928, 0.337, 0.6993, 0.3397, 0.7058, 0.3392, 0.7063, 0.3371, 0.7084, 0.3461, 0.7122, 0.3461, 0.7092, 0.3461, 0.6894, 0.3461, 0.6865, 0.3371, 0.6902, 0.3392, 0.6923, 0.3531, 0.6923, 0.3552, 0.6902, 0.3461, 0.6865, 0.3461, 0.6894, 0.356, 0.6993, 0.359, 0.6993, 0.3552, 0.6902, 0.3531, 0.6923, 0.3531, 0.7063, 0.3552, 0.7084, 0.359, 0.6993, 0.356, 0.6993, 0.3461, 0.7092, 0.3461, 0.7122, 0.3552, 0.7084, 0.3531, 0.7063, 0.3392, 0.6923, 0.3371, 0.6902, 0.3333, 0.6993, 0.3363, 0.6993, 0.3363, 0.6993, 0.3333, 0.6993, 0.3371, 0.7084, 0.3392, 0.7063, 0.9352, 0.9682, 0.9347, 0.9687, 0.9417, 0.9716, 0.9417, 0.9708, 0.9417, 0.9525, 0.9417, 0.9518, 0.9347, 0.9547, 0.9352, 0.9552, 0.9482, 0.9552, 0.9487, 0.9547, 0.9417, 0.9518, 0.9417, 0.9525, 0.9508, 0.9617, 0.9516, 0.9617, 0.9487, 0.9547, 0.9482, 0.9552, 0.9482, 0.9682, 0.9487, 0.9687, 0.9516, 0.9617, 0.9508, 0.9617, 0.9417, 0.9708, 0.9417, 0.9716, 0.9487, 0.9687, 0.9482, 0.9682, 0.9352, 0.9552, 0.9347, 0.9547, 0.9318, 0.9617, 0.9325, 0.9617, 0.9325, 0.9617, 0.9318, 0.9617, 0.9347, 0.9687, 0.9352, 0.9682])
me_cube_002.materials.append(mat_material)
me_cube_002.materials.append(mat_glow)
me_cube_002.update()

# ---- objects
ob_cube = bpy.data.objects.new('Cube', me_cube_002)

# ---- transforms, parenting, visibility, modifiers, constraints
ob_cube.location = (0.0, 0.0, 0.0)

# ---- collection membership
col_collection.objects.link(ob_cube)

# ---- scene / render settings (as saved in the file)
scene.frame_start = 1; scene.frame_end = 250; scene.frame_set(149)
scene.render.engine = 'BLENDER_EEVEE_NEXT'
scene.cycles.sampling_pattern = 'TABULATED_SOBOL'
scene.eevee.ray_tracing_options.trace_max_roughness = 0.0
bpy.context.view_layer.update()

# ---- added for rendering (the .blend has no active camera and no usable light): camera, sun
cam_auto = bpy.data.cameras.new('AutoCamera')
cam_auto.lens = 50.0
cam_auto.sensor_width = 36.0
cam_auto.clip_end = 1000.0
ob_auto_camera = bpy.data.objects.new('AutoCamera', cam_auto)
scene.collection.objects.link(ob_auto_camera)
ob_auto_camera.location = (2.00702, -2.31819, 1.77925)
ob_auto_camera.rotation_euler = (1.09748, -7.21219e-08, 0.694738)
scene.camera = ob_auto_camera
light_auto_sun = bpy.data.lights.new('AutoSun', 'SUN')
light_auto_sun.energy = 3.0
light_auto_sun.angle = 0.0523599
ob_auto_sun = bpy.data.objects.new('AutoSun', light_auto_sun)
scene.collection.objects.link(ob_auto_sun)
ob_auto_sun.rotation_euler = (0.872665, 0.174533, 0.523599)
bpy.context.view_layer.update()
